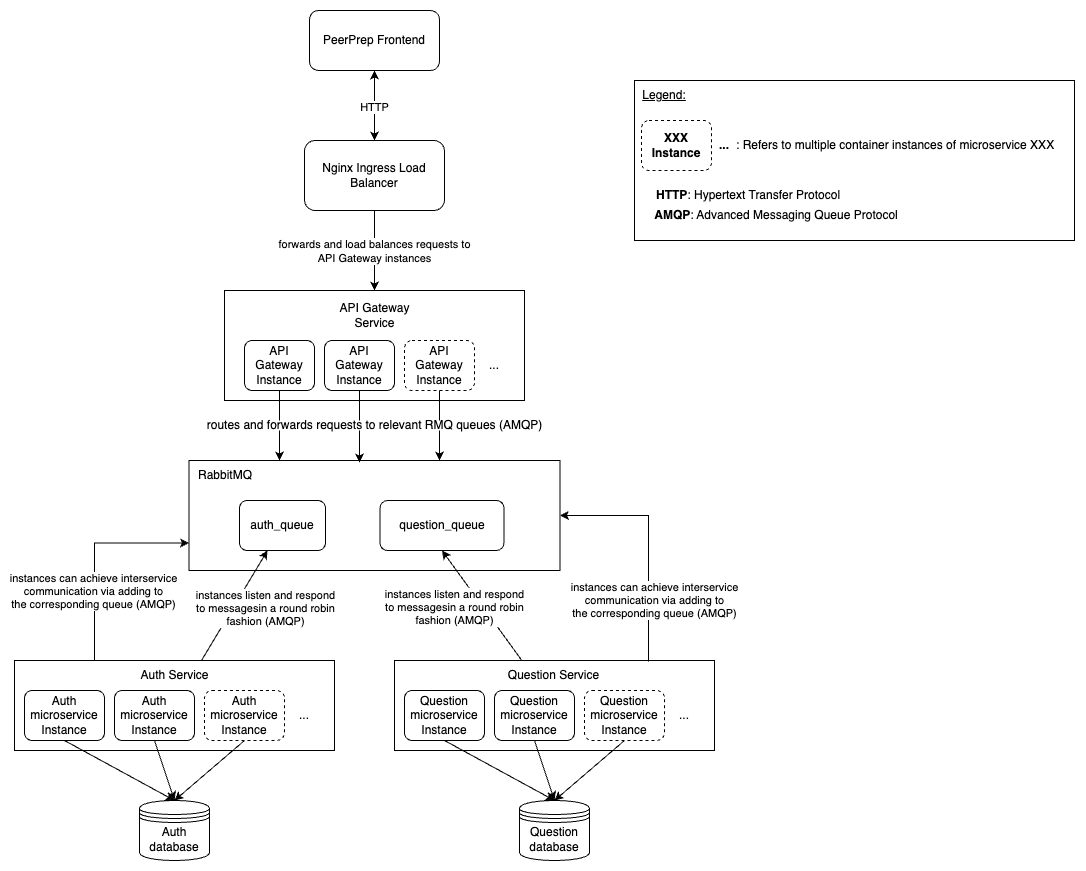

The diagram above was exported from draw.io. Its source (the exported page's mxGraphModel, read from the mxfile embedded in the PNG):
<mxGraphModel dx="765" dy="1676" grid="1" gridSize="10" guides="1" tooltips="1" connect="1" arrows="1" fold="1" page="1" pageScale="1" pageWidth="827" pageHeight="1169" math="0" shadow="0">
  <root>
    <mxCell id="0" />
    <mxCell id="1" parent="0" />
    <mxCell id="kN5NI9QzPxAzTTfPLlg1-10" value="" style="endArrow=classic;startArrow=classic;html=1;rounded=0;entryX=0.5;entryY=0;entryDx=0;entryDy=0;exitX=0.5;exitY=1;exitDx=0;exitDy=0;" parent="1" source="yPxRBPWsQ24iVOqcb5G0-1" target="6E-9OpNhqf8nMXl9WL4h-5" edge="1">
      <mxGeometry width="50" height="50" relative="1" as="geometry">
        <mxPoint x="390" y="-90" as="sourcePoint" />
        <mxPoint x="469" y="-90" as="targetPoint" />
        <Array as="points" />
      </mxGeometry>
    </mxCell>
    <mxCell id="6E-9OpNhqf8nMXl9WL4h-10" value="HTTP" style="edgeLabel;html=1;align=center;verticalAlign=middle;resizable=0;points=[];" vertex="1" connectable="0" parent="kN5NI9QzPxAzTTfPLlg1-10">
      <mxGeometry x="0.0429" relative="1" as="geometry">
        <mxPoint as="offset" />
      </mxGeometry>
    </mxCell>
    <mxCell id="yPxRBPWsQ24iVOqcb5G0-1" value="PeerPrep Frontend" style="rounded=1;whiteSpace=wrap;html=1;" parent="1" vertex="1">
      <mxGeometry x="325" y="-440" width="130" height="60" as="geometry" />
    </mxCell>
    <mxCell id="6E-9OpNhqf8nMXl9WL4h-11" style="edgeStyle=orthogonalEdgeStyle;rounded=0;orthogonalLoop=1;jettySize=auto;html=1;entryX=0.5;entryY=0;entryDx=0;entryDy=0;" edge="1" parent="1" source="6E-9OpNhqf8nMXl9WL4h-5" target="6E-9OpNhqf8nMXl9WL4h-1">
      <mxGeometry relative="1" as="geometry" />
    </mxCell>
    <mxCell id="6E-9OpNhqf8nMXl9WL4h-12" value="forwards and load balances requests to&lt;br&gt;API Gateway instances" style="edgeLabel;html=1;align=center;verticalAlign=middle;resizable=0;points=[];" vertex="1" connectable="0" parent="6E-9OpNhqf8nMXl9WL4h-11">
      <mxGeometry x="0.02" relative="1" as="geometry">
        <mxPoint as="offset" />
      </mxGeometry>
    </mxCell>
    <mxCell id="6E-9OpNhqf8nMXl9WL4h-5" value="Nginx Ingress Load Balancer" style="rounded=1;whiteSpace=wrap;html=1;" vertex="1" parent="1">
      <mxGeometry x="320" y="-310" width="140" height="70" as="geometry" />
    </mxCell>
    <mxCell id="6E-9OpNhqf8nMXl9WL4h-8" value="" style="group" vertex="1" connectable="0" parent="1">
      <mxGeometry x="240" y="-160" width="300" height="110" as="geometry" />
    </mxCell>
    <mxCell id="6E-9OpNhqf8nMXl9WL4h-1" value="" style="rounded=0;whiteSpace=wrap;html=1;" vertex="1" parent="6E-9OpNhqf8nMXl9WL4h-8">
      <mxGeometry width="300" height="110" as="geometry" />
    </mxCell>
    <mxCell id="6E-9OpNhqf8nMXl9WL4h-2" value="API Gateway Instance" style="rounded=1;whiteSpace=wrap;html=1;" vertex="1" parent="6E-9OpNhqf8nMXl9WL4h-8">
      <mxGeometry x="20" y="50" width="70" height="50" as="geometry" />
    </mxCell>
    <mxCell id="6E-9OpNhqf8nMXl9WL4h-3" value="API Gateway Instance" style="rounded=1;whiteSpace=wrap;html=1;" vertex="1" parent="6E-9OpNhqf8nMXl9WL4h-8">
      <mxGeometry x="100" y="50" width="70" height="50" as="geometry" />
    </mxCell>
    <mxCell id="6E-9OpNhqf8nMXl9WL4h-6" value="API Gateway Service" style="text;strokeColor=none;align=center;fillColor=none;html=1;verticalAlign=middle;whiteSpace=wrap;rounded=0;" vertex="1" parent="6E-9OpNhqf8nMXl9WL4h-8">
      <mxGeometry x="112.5" y="10" width="75" height="30" as="geometry" />
    </mxCell>
    <mxCell id="6E-9OpNhqf8nMXl9WL4h-17" value="" style="group" vertex="1" connectable="0" parent="6E-9OpNhqf8nMXl9WL4h-8">
      <mxGeometry x="180" y="50" width="120" height="50" as="geometry" />
    </mxCell>
    <mxCell id="6E-9OpNhqf8nMXl9WL4h-13" value="API Gateway Instance" style="rounded=1;whiteSpace=wrap;html=1;dashed=1;" vertex="1" parent="6E-9OpNhqf8nMXl9WL4h-17">
      <mxGeometry width="70" height="50" as="geometry" />
    </mxCell>
    <mxCell id="6E-9OpNhqf8nMXl9WL4h-14" value="..." style="text;strokeColor=none;align=center;fillColor=none;html=1;verticalAlign=middle;whiteSpace=wrap;rounded=0;" vertex="1" parent="6E-9OpNhqf8nMXl9WL4h-17">
      <mxGeometry x="60" y="10" width="60" height="30" as="geometry" />
    </mxCell>
    <mxCell id="6E-9OpNhqf8nMXl9WL4h-34" value="" style="group" vertex="1" connectable="0" parent="1">
      <mxGeometry x="204.5" y="10" width="371" height="130" as="geometry" />
    </mxCell>
    <mxCell id="6E-9OpNhqf8nMXl9WL4h-24" value="" style="rounded=0;whiteSpace=wrap;html=1;" vertex="1" parent="6E-9OpNhqf8nMXl9WL4h-34">
      <mxGeometry width="371" height="110" as="geometry" />
    </mxCell>
    <mxCell id="6E-9OpNhqf8nMXl9WL4h-27" value="RabbitMQ" style="text;strokeColor=none;align=left;fillColor=none;html=1;verticalAlign=middle;whiteSpace=wrap;rounded=0;" vertex="1" parent="6E-9OpNhqf8nMXl9WL4h-34">
      <mxGeometry x="7" width="173" height="30" as="geometry" />
    </mxCell>
    <mxCell id="6E-9OpNhqf8nMXl9WL4h-25" value="auth_queue" style="rounded=1;whiteSpace=wrap;html=1;" vertex="1" parent="6E-9OpNhqf8nMXl9WL4h-34">
      <mxGeometry x="50.5" y="40" width="86" height="50" as="geometry" />
    </mxCell>
    <mxCell id="6E-9OpNhqf8nMXl9WL4h-26" value="question_queue" style="rounded=1;whiteSpace=wrap;html=1;" vertex="1" parent="6E-9OpNhqf8nMXl9WL4h-34">
      <mxGeometry x="191" y="40" width="124" height="50" as="geometry" />
    </mxCell>
    <mxCell id="6E-9OpNhqf8nMXl9WL4h-35" style="edgeStyle=orthogonalEdgeStyle;rounded=0;orthogonalLoop=1;jettySize=auto;html=1;" edge="1" parent="1" source="6E-9OpNhqf8nMXl9WL4h-2">
      <mxGeometry relative="1" as="geometry">
        <mxPoint x="295" y="10" as="targetPoint" />
      </mxGeometry>
    </mxCell>
    <mxCell id="6E-9OpNhqf8nMXl9WL4h-36" style="rounded=0;orthogonalLoop=1;jettySize=auto;html=1;entryX=0.945;entryY=0.067;entryDx=0;entryDy=0;entryPerimeter=0;exitX=0.5;exitY=1;exitDx=0;exitDy=0;" edge="1" parent="1" source="6E-9OpNhqf8nMXl9WL4h-3" target="6E-9OpNhqf8nMXl9WL4h-27">
      <mxGeometry relative="1" as="geometry">
        <mxPoint x="300" y="50" as="targetPoint" />
      </mxGeometry>
    </mxCell>
    <mxCell id="6E-9OpNhqf8nMXl9WL4h-49" style="rounded=0;orthogonalLoop=1;jettySize=auto;html=1;" edge="1" parent="1" source="6E-9OpNhqf8nMXl9WL4h-40" target="6E-9OpNhqf8nMXl9WL4h-25">
      <mxGeometry relative="1" as="geometry" />
    </mxCell>
    <mxCell id="6E-9OpNhqf8nMXl9WL4h-66" value="instances listen and respond&lt;br&gt;to messagesin a round robin&lt;br&gt;fashion (AMQP)" style="edgeLabel;html=1;align=center;verticalAlign=middle;resizable=0;points=[];" vertex="1" connectable="0" parent="6E-9OpNhqf8nMXl9WL4h-49">
      <mxGeometry x="-0.0593" y="1" relative="1" as="geometry">
        <mxPoint x="33" as="offset" />
      </mxGeometry>
    </mxCell>
    <mxCell id="6E-9OpNhqf8nMXl9WL4h-52" style="rounded=0;orthogonalLoop=1;jettySize=auto;html=1;" edge="1" parent="1" source="6E-9OpNhqf8nMXl9WL4h-13">
      <mxGeometry relative="1" as="geometry">
        <mxPoint x="455" y="10" as="targetPoint" />
      </mxGeometry>
    </mxCell>
    <mxCell id="6E-9OpNhqf8nMXl9WL4h-53" value="routes and forwards requests to relevant RMQ queues (AMQP)" style="text;align=center;html=1;verticalAlign=middle;whiteSpace=wrap;rounded=0;fillColor=default;" vertex="1" parent="1">
      <mxGeometry x="209.75" y="-30" width="360.5" height="10" as="geometry" />
    </mxCell>
    <mxCell id="yPxRBPWsQ24iVOqcb5G0-5" value="Auth database" style="shape=datastore;whiteSpace=wrap;html=1;" parent="1" vertex="1">
      <mxGeometry x="155" y="350" width="70" height="60" as="geometry" />
    </mxCell>
    <mxCell id="6E-9OpNhqf8nMXl9WL4h-39" value="" style="group" vertex="1" connectable="0" parent="1">
      <mxGeometry x="30" y="190" width="320" height="110" as="geometry" />
    </mxCell>
    <mxCell id="6E-9OpNhqf8nMXl9WL4h-40" value="" style="rounded=0;whiteSpace=wrap;html=1;" vertex="1" parent="6E-9OpNhqf8nMXl9WL4h-39">
      <mxGeometry y="20" width="320" height="90" as="geometry" />
    </mxCell>
    <mxCell id="6E-9OpNhqf8nMXl9WL4h-41" value="Auth microservice Instance" style="rounded=1;whiteSpace=wrap;html=1;" vertex="1" parent="6E-9OpNhqf8nMXl9WL4h-39">
      <mxGeometry x="10" y="50" width="80" height="50" as="geometry" />
    </mxCell>
    <mxCell id="6E-9OpNhqf8nMXl9WL4h-43" value="Auth Service" style="text;strokeColor=none;align=center;fillColor=none;html=1;verticalAlign=middle;whiteSpace=wrap;rounded=0;" vertex="1" parent="6E-9OpNhqf8nMXl9WL4h-39">
      <mxGeometry x="122.5" y="20" width="75" height="30" as="geometry" />
    </mxCell>
    <mxCell id="6E-9OpNhqf8nMXl9WL4h-48" value="Auth microservice Instance" style="rounded=1;whiteSpace=wrap;html=1;" vertex="1" parent="6E-9OpNhqf8nMXl9WL4h-39">
      <mxGeometry x="100" y="50" width="80" height="50" as="geometry" />
    </mxCell>
    <mxCell id="6E-9OpNhqf8nMXl9WL4h-44" value="" style="group" vertex="1" connectable="0" parent="6E-9OpNhqf8nMXl9WL4h-39">
      <mxGeometry x="190" y="50" width="120" height="50" as="geometry" />
    </mxCell>
    <mxCell id="6E-9OpNhqf8nMXl9WL4h-45" value="Auth microservice Instance" style="rounded=1;whiteSpace=wrap;html=1;dashed=1;" vertex="1" parent="6E-9OpNhqf8nMXl9WL4h-44">
      <mxGeometry width="80" height="50" as="geometry" />
    </mxCell>
    <mxCell id="6E-9OpNhqf8nMXl9WL4h-46" value="..." style="text;strokeColor=none;align=center;fillColor=none;html=1;verticalAlign=middle;whiteSpace=wrap;rounded=0;" vertex="1" parent="6E-9OpNhqf8nMXl9WL4h-44">
      <mxGeometry x="70" y="10" width="60" height="30" as="geometry" />
    </mxCell>
    <mxCell id="6E-9OpNhqf8nMXl9WL4h-56" value="" style="group" vertex="1" connectable="0" parent="1">
      <mxGeometry x="410" y="190" width="320" height="110" as="geometry" />
    </mxCell>
    <mxCell id="6E-9OpNhqf8nMXl9WL4h-57" value="" style="rounded=0;whiteSpace=wrap;html=1;" vertex="1" parent="6E-9OpNhqf8nMXl9WL4h-56">
      <mxGeometry y="20" width="320" height="90" as="geometry" />
    </mxCell>
    <mxCell id="6E-9OpNhqf8nMXl9WL4h-58" value="Question microservice Instance" style="rounded=1;whiteSpace=wrap;html=1;" vertex="1" parent="6E-9OpNhqf8nMXl9WL4h-56">
      <mxGeometry x="10" y="50" width="80" height="50" as="geometry" />
    </mxCell>
    <mxCell id="6E-9OpNhqf8nMXl9WL4h-59" value="Question Service" style="text;strokeColor=none;align=center;fillColor=none;html=1;verticalAlign=middle;whiteSpace=wrap;rounded=0;" vertex="1" parent="6E-9OpNhqf8nMXl9WL4h-56">
      <mxGeometry x="111.25" y="20" width="97.5" height="30" as="geometry" />
    </mxCell>
    <mxCell id="6E-9OpNhqf8nMXl9WL4h-60" value="Question microservice Instance" style="rounded=1;whiteSpace=wrap;html=1;" vertex="1" parent="6E-9OpNhqf8nMXl9WL4h-56">
      <mxGeometry x="100" y="50" width="80" height="50" as="geometry" />
    </mxCell>
    <mxCell id="6E-9OpNhqf8nMXl9WL4h-61" value="" style="group" vertex="1" connectable="0" parent="6E-9OpNhqf8nMXl9WL4h-56">
      <mxGeometry x="190" y="50" width="120" height="50" as="geometry" />
    </mxCell>
    <mxCell id="6E-9OpNhqf8nMXl9WL4h-62" value="Question microservice Instance" style="rounded=1;whiteSpace=wrap;html=1;dashed=1;" vertex="1" parent="6E-9OpNhqf8nMXl9WL4h-61">
      <mxGeometry width="80" height="50" as="geometry" />
    </mxCell>
    <mxCell id="6E-9OpNhqf8nMXl9WL4h-63" value="..." style="text;strokeColor=none;align=center;fillColor=none;html=1;verticalAlign=middle;whiteSpace=wrap;rounded=0;" vertex="1" parent="6E-9OpNhqf8nMXl9WL4h-61">
      <mxGeometry x="70" y="10" width="60" height="30" as="geometry" />
    </mxCell>
    <mxCell id="6E-9OpNhqf8nMXl9WL4h-65" style="rounded=0;orthogonalLoop=1;jettySize=auto;html=1;entryX=0.5;entryY=1;entryDx=0;entryDy=0;" edge="1" parent="1" source="6E-9OpNhqf8nMXl9WL4h-57" target="6E-9OpNhqf8nMXl9WL4h-26">
      <mxGeometry relative="1" as="geometry" />
    </mxCell>
    <mxCell id="6E-9OpNhqf8nMXl9WL4h-67" value="instances listen and respond&lt;br style=&quot;border-color: var(--border-color);&quot;&gt;to messagesin a round robin&lt;br style=&quot;border-color: var(--border-color);&quot;&gt;fashion (AMQP)" style="edgeLabel;html=1;align=center;verticalAlign=middle;resizable=0;points=[];" vertex="1" connectable="0" parent="6E-9OpNhqf8nMXl9WL4h-65">
      <mxGeometry x="-0.0402" y="-1" relative="1" as="geometry">
        <mxPoint x="-30" as="offset" />
      </mxGeometry>
    </mxCell>
    <mxCell id="6E-9OpNhqf8nMXl9WL4h-68" value="Question database" style="shape=datastore;whiteSpace=wrap;html=1;" vertex="1" parent="1">
      <mxGeometry x="535" y="350" width="70" height="60" as="geometry" />
    </mxCell>
    <mxCell id="6E-9OpNhqf8nMXl9WL4h-69" style="rounded=0;orthogonalLoop=1;jettySize=auto;html=1;entryX=0.5;entryY=0;entryDx=0;entryDy=0;exitX=0.5;exitY=1;exitDx=0;exitDy=0;" edge="1" parent="1" source="6E-9OpNhqf8nMXl9WL4h-41" target="yPxRBPWsQ24iVOqcb5G0-5">
      <mxGeometry relative="1" as="geometry" />
    </mxCell>
    <mxCell id="6E-9OpNhqf8nMXl9WL4h-70" style="rounded=0;orthogonalLoop=1;jettySize=auto;html=1;exitX=0.5;exitY=1;exitDx=0;exitDy=0;" edge="1" parent="1" source="6E-9OpNhqf8nMXl9WL4h-48">
      <mxGeometry relative="1" as="geometry">
        <mxPoint x="190" y="350" as="targetPoint" />
      </mxGeometry>
    </mxCell>
    <mxCell id="6E-9OpNhqf8nMXl9WL4h-71" style="rounded=0;orthogonalLoop=1;jettySize=auto;html=1;exitX=0.5;exitY=1;exitDx=0;exitDy=0;" edge="1" parent="1" source="6E-9OpNhqf8nMXl9WL4h-45">
      <mxGeometry relative="1" as="geometry">
        <mxPoint x="190" y="350" as="targetPoint" />
      </mxGeometry>
    </mxCell>
    <mxCell id="6E-9OpNhqf8nMXl9WL4h-72" style="rounded=0;orthogonalLoop=1;jettySize=auto;html=1;entryX=0.5;entryY=0;entryDx=0;entryDy=0;exitX=0.5;exitY=1;exitDx=0;exitDy=0;" edge="1" parent="1" source="6E-9OpNhqf8nMXl9WL4h-58" target="6E-9OpNhqf8nMXl9WL4h-68">
      <mxGeometry relative="1" as="geometry" />
    </mxCell>
    <mxCell id="6E-9OpNhqf8nMXl9WL4h-73" style="rounded=0;orthogonalLoop=1;jettySize=auto;html=1;exitX=0.5;exitY=1;exitDx=0;exitDy=0;" edge="1" parent="1" source="6E-9OpNhqf8nMXl9WL4h-60">
      <mxGeometry relative="1" as="geometry">
        <mxPoint x="570" y="350" as="targetPoint" />
      </mxGeometry>
    </mxCell>
    <mxCell id="6E-9OpNhqf8nMXl9WL4h-74" style="rounded=0;orthogonalLoop=1;jettySize=auto;html=1;entryX=0.5;entryY=0;entryDx=0;entryDy=0;exitX=0.5;exitY=1;exitDx=0;exitDy=0;" edge="1" parent="1" source="6E-9OpNhqf8nMXl9WL4h-62" target="6E-9OpNhqf8nMXl9WL4h-68">
      <mxGeometry relative="1" as="geometry" />
    </mxCell>
    <mxCell id="6E-9OpNhqf8nMXl9WL4h-75" value="" style="group;align=left;" vertex="1" connectable="0" parent="1">
      <mxGeometry x="650" y="-370" width="440" height="170" as="geometry" />
    </mxCell>
    <mxCell id="6E-9OpNhqf8nMXl9WL4h-15" value="" style="rounded=0;whiteSpace=wrap;html=1;" vertex="1" parent="6E-9OpNhqf8nMXl9WL4h-75">
      <mxGeometry width="440" height="160" as="geometry" />
    </mxCell>
    <mxCell id="6E-9OpNhqf8nMXl9WL4h-16" value="&lt;u&gt;Legend:&lt;/u&gt;" style="text;strokeColor=none;align=center;fillColor=none;html=1;verticalAlign=middle;whiteSpace=wrap;rounded=0;" vertex="1" parent="6E-9OpNhqf8nMXl9WL4h-75">
      <mxGeometry width="60" height="30" as="geometry" />
    </mxCell>
    <mxCell id="6E-9OpNhqf8nMXl9WL4h-18" value="" style="group;fontStyle=1" vertex="1" connectable="0" parent="6E-9OpNhqf8nMXl9WL4h-75">
      <mxGeometry x="7" y="40" width="120" height="50" as="geometry" />
    </mxCell>
    <mxCell id="6E-9OpNhqf8nMXl9WL4h-19" value="XXX Instance" style="rounded=1;whiteSpace=wrap;html=1;dashed=1;fontStyle=1" vertex="1" parent="6E-9OpNhqf8nMXl9WL4h-18">
      <mxGeometry width="70" height="50" as="geometry" />
    </mxCell>
    <mxCell id="6E-9OpNhqf8nMXl9WL4h-20" value="..." style="text;strokeColor=none;align=center;fillColor=none;html=1;verticalAlign=middle;whiteSpace=wrap;rounded=0;fontStyle=1" vertex="1" parent="6E-9OpNhqf8nMXl9WL4h-18">
      <mxGeometry x="53" y="10" width="60" height="30" as="geometry" />
    </mxCell>
    <mxCell id="6E-9OpNhqf8nMXl9WL4h-22" value=": Refers to multiple container instances of microservice XXX" style="text;strokeColor=none;align=left;fillColor=none;html=1;verticalAlign=middle;whiteSpace=wrap;rounded=0;" vertex="1" parent="6E-9OpNhqf8nMXl9WL4h-75">
      <mxGeometry x="100" y="50" width="340" height="30" as="geometry" />
    </mxCell>
    <mxCell id="6E-9OpNhqf8nMXl9WL4h-76" value="&lt;b&gt;HTTP&lt;/b&gt;: Hypertext Transfer Protocol" style="text;strokeColor=none;align=left;fillColor=none;html=1;verticalAlign=middle;whiteSpace=wrap;rounded=0;" vertex="1" parent="6E-9OpNhqf8nMXl9WL4h-75">
      <mxGeometry x="20" y="100" width="190" height="30" as="geometry" />
    </mxCell>
    <mxCell id="6E-9OpNhqf8nMXl9WL4h-77" value="&lt;b&gt;AMQP&lt;/b&gt;: Advanced Messaging Queue Protocol" style="text;strokeColor=none;align=center;fillColor=none;html=1;verticalAlign=middle;whiteSpace=wrap;rounded=0;" vertex="1" parent="6E-9OpNhqf8nMXl9WL4h-75">
      <mxGeometry x="7" y="120" width="270" height="30" as="geometry" />
    </mxCell>
    <mxCell id="6E-9OpNhqf8nMXl9WL4h-78" style="edgeStyle=orthogonalEdgeStyle;rounded=0;orthogonalLoop=1;jettySize=auto;html=1;entryX=0;entryY=0.75;entryDx=0;entryDy=0;exitX=0.25;exitY=0;exitDx=0;exitDy=0;" edge="1" parent="1" source="6E-9OpNhqf8nMXl9WL4h-40" target="6E-9OpNhqf8nMXl9WL4h-24">
      <mxGeometry relative="1" as="geometry" />
    </mxCell>
    <mxCell id="6E-9OpNhqf8nMXl9WL4h-79" value="instances can achieve interservice&lt;br&gt;communication via adding to&lt;br&gt;the corresponding queue (AMQP)" style="edgeLabel;html=1;align=center;verticalAlign=middle;resizable=0;points=[];" vertex="1" connectable="0" parent="6E-9OpNhqf8nMXl9WL4h-78">
      <mxGeometry x="-0.066" y="1" relative="1" as="geometry">
        <mxPoint y="29" as="offset" />
      </mxGeometry>
    </mxCell>
    <mxCell id="6E-9OpNhqf8nMXl9WL4h-82" style="edgeStyle=orthogonalEdgeStyle;rounded=0;orthogonalLoop=1;jettySize=auto;html=1;entryX=1;entryY=0.5;entryDx=0;entryDy=0;exitX=0.794;exitY=0.011;exitDx=0;exitDy=0;exitPerimeter=0;" edge="1" parent="1" source="6E-9OpNhqf8nMXl9WL4h-57" target="6E-9OpNhqf8nMXl9WL4h-24">
      <mxGeometry relative="1" as="geometry" />
    </mxCell>
    <mxCell id="6E-9OpNhqf8nMXl9WL4h-83" value="instances can achieve interservice&lt;br style=&quot;border-color: var(--border-color);&quot;&gt;communication via adding to&lt;br style=&quot;border-color: var(--border-color);&quot;&gt;the corresponding queue (AMQP)" style="edgeLabel;html=1;align=center;verticalAlign=middle;resizable=0;points=[];" vertex="1" connectable="0" parent="6E-9OpNhqf8nMXl9WL4h-82">
      <mxGeometry x="-0.4459" relative="1" as="geometry">
        <mxPoint x="6" y="4" as="offset" />
      </mxGeometry>
    </mxCell>
  </root>
</mxGraphModel>